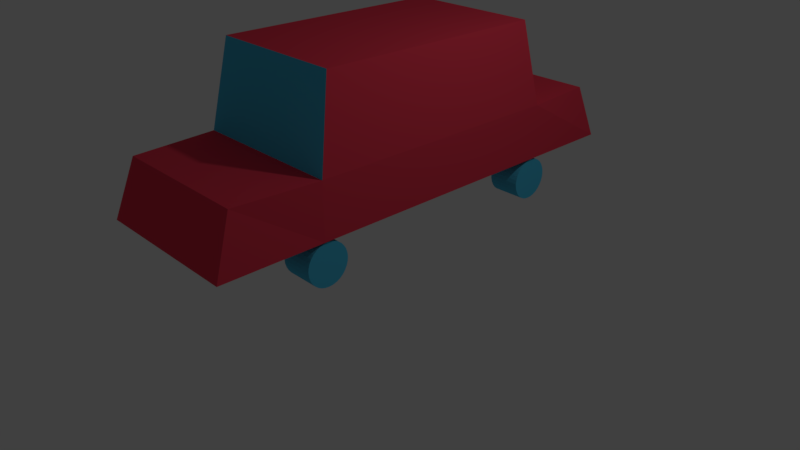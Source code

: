 # Source: FirstCar.blend  (saved by Blender 2.79.0; exported with 4.5.12 LTS)
import bpy
from mathutils import Matrix  # noqa: F401  (used for matrix-valued properties, if any)

bpy.ops.wm.read_factory_settings(use_empty=True)
scene = bpy.context.scene
scene.name = 'Scene'

# ---- collections
col_collection_1 = bpy.data.collections.new('Collection 1'); scene.collection.children.link(col_collection_1)

# ---- materials (node trees are filled in below, after node groups)
mat_material_001 = bpy.data.materials.new('Material.001')
mat_material_001.alpha_threshold = 0.0
mat_material_001.use_transparent_shadow = False
mat_material_001.diffuse_color = (0.0747, 0.5356, 0.8, 1.0)
mat_material_001.roughness = 0.5
mat_material_002 = bpy.data.materials.new('Material.002')
mat_material_002.alpha_threshold = 0.0
mat_material_002.use_transparent_shadow = False
mat_material_002.diffuse_color = (0.8207, 0.05019, 0.08987, 1.0)
mat_material_002.roughness = 0.5

# ---- material node trees

# ---- world
world_world = bpy.data.worlds.new('World'); scene.world = world_world
world_world.color = (0.05088, 0.05088, 0.05088)
world_world.use_sun_shadow = False
world_world.sun_shadow_jitter_overblur = 0.0
world_world.cycles.sampling_method = 'MANUAL'

# ---- cameras
cam_camera = bpy.data.cameras.new('Camera')
cam_camera.clip_end = 100.0
cam_camera.lens = 35.0
cam_camera.sensor_width = 32.0
cam_camera.sensor_height = 18.0
cam_camera.ortho_scale = 7.314
cam_camera.dof.focus_distance = 0.0
cam_camera.dof.aperture_fstop = 128.0

# ---- lights
light_lamp = bpy.data.lights.new('Lamp', 'POINT')
light_lamp.transmission_factor = 0.0
light_lamp.cutoff_distance = 30.0
light_lamp.energy = 100.0
light_lamp.shadow_buffer_clip_start = 1.001
light_lamp.shadow_soft_size = 0.1
light_lamp.shadow_maximum_resolution = 0.006
light_lamp.use_absolute_resolution = True

# ---- meshes
me_cube_001 = bpy.data.meshes.new('Cube.001')
me_cube_001.from_pydata([(-1.0, -1.678, -1.0), (-1.0, -1.678, -0.2906), (-0.9832, 1.721, -1.008), (-1.0, 1.751, -0.2906), (1.0, -1.678, -1.0), (1.0, -1.678, -0.2906), (1.0, 1.751, -1.0), (1.0, 1.751, -0.2906), (-1.0, -3.0, -1.0), (-0.9156, -2.747, -0.2906), (0.9156, -2.747, -0.2906), (1.0, -3.0, -1.0), (-0.9156, 2.747, -0.2906), (-1.0, 3.0, -1.0), (1.0, 3.0, -1.0), (0.9156, 2.747, -0.2906), (-0.8817, -1.476, 0.8053), (-0.8817, 1.548, 0.79), (0.8817, -1.476, 0.8003), (0.8817, 1.548, 0.79), (-1.0, -1.678, -0.2906), (1.0, -1.678, -0.2906), (-0.8817, -1.476, 0.8053), (0.8817, -1.476, 0.8003), (-0.9156, -2.747, -0.2906), (0.9156, -2.747, -0.2906), (-1.0, -1.678, -0.2906), (1.0, -1.678, -0.2906), (-0.8817, -1.476, 0.8053), (0.8817, -1.476, 0.8003), (-0.9519, 1.997, -1.29), (-0.5352, 1.997, -1.29), (-0.9519, 1.992, -1.343), (-0.5352, 1.992, -1.343), (-0.9519, 1.976, -1.393), (-0.5352, 1.976, -1.393), (-0.9519, 1.951, -1.44), (-0.5352, 1.951, -1.44), (-0.9519, 1.918, -1.481), (-0.5352, 1.918, -1.481), (-0.9519, 1.877, -1.515), (-0.5352, 1.877, -1.515), (-0.9519, 1.83, -1.54), (-0.5352, 1.83, -1.54), (-0.9519, 1.779, -1.555), (-0.5352, 1.779, -1.555), (-0.9519, 1.727, -1.56), (-0.5352, 1.727, -1.56), (-0.9519, 1.674, -1.555), (-0.5352, 1.674, -1.555), (-0.9519, 1.623, -1.54), (-0.5352, 1.623, -1.54), (-0.9519, 1.576, -1.515), (-0.5352, 1.576, -1.515), (-0.9519, 1.535, -1.481), (-0.5352, 1.535, -1.481), (-0.9519, 1.502, -1.44), (-0.5352, 1.502, -1.44), (-0.9519, 1.477, -1.393), (-0.5352, 1.477, -1.393), (-0.9519, 1.461, -1.343), (-0.5352, 1.461, -1.343), (-0.9519, 1.456, -1.29), (-0.5352, 1.456, -1.29), (-0.9519, 1.461, -1.237), (-0.5352, 1.461, -1.237), (-0.9519, 1.477, -1.186), (-0.5352, 1.477, -1.186), (-0.9519, 1.502, -1.14), (-0.5352, 1.502, -1.14), (-0.9519, 1.535, -1.099), (-0.5352, 1.535, -1.099), (-0.9519, 1.576, -1.065), (-0.5352, 1.576, -1.065), (-0.9519, 1.623, -1.04), (-0.5352, 1.623, -1.04), (-0.9519, 1.674, -1.025), (-0.5352, 1.674, -1.025), (-0.9519, 1.727, -1.019), (-0.5352, 1.727, -1.019), (-0.9519, 1.779, -1.025), (-0.5352, 1.779, -1.025), (-0.9519, 1.83, -1.04), (-0.5352, 1.83, -1.04), (-0.9519, 1.877, -1.065), (-0.5352, 1.877, -1.065), (-0.9519, 1.918, -1.099), (-0.5352, 1.918, -1.099), (-0.9519, 1.951, -1.14), (-0.5352, 1.951, -1.14), (-0.9519, 1.976, -1.186), (-0.5352, 1.976, -1.186), (-0.9519, 1.992, -1.237), (-0.5352, 1.992, -1.237), (-0.9519, 1.997, -1.29), (-0.5352, 1.997, -1.29), (-0.9519, 1.992, -1.343), (-0.5352, 1.992, -1.343), (-0.9519, 1.976, -1.393), (-0.5352, 1.976, -1.393), (-0.9519, 1.951, -1.44), (-0.5352, 1.951, -1.44), (-0.9519, 1.918, -1.481), (-0.5352, 1.918, -1.481), (-0.9519, 1.877, -1.515), (-0.5352, 1.877, -1.515), (-0.9519, 1.83, -1.54), (-0.5352, 1.83, -1.54), (-0.9519, 1.779, -1.555), (-0.5352, 1.779, -1.555), (-0.9519, 1.727, -1.56), (-0.5352, 1.727, -1.56), (-0.9519, 1.674, -1.555), (-0.5352, 1.674, -1.555), (-0.9519, 1.623, -1.54), (-0.5352, 1.623, -1.54), (-0.9519, 1.576, -1.515), (-0.5352, 1.576, -1.515), (-0.9519, 1.535, -1.481), (-0.5352, 1.535, -1.481), (-0.9519, 1.502, -1.44), (-0.5352, 1.502, -1.44), (-0.9519, 1.477, -1.393), (-0.5352, 1.477, -1.393), (-0.9519, 1.461, -1.343), (-0.5352, 1.461, -1.343), (-0.9519, 1.456, -1.29), (-0.5352, 1.456, -1.29), (-0.9519, 1.461, -1.237), (-0.5352, 1.461, -1.237), (-0.9519, 1.477, -1.186), (-0.5352, 1.477, -1.186), (-0.9519, 1.502, -1.14), (-0.5352, 1.502, -1.14), (-0.9519, 1.535, -1.099), (-0.5352, 1.535, -1.099), (-0.9519, 1.576, -1.065), (-0.5352, 1.576, -1.065), (-0.9519, 1.623, -1.04), (-0.5352, 1.623, -1.04), (-0.9519, 1.674, -1.025), (-0.5352, 1.674, -1.025), (-0.9519, 1.727, -1.019), (-0.5352, 1.727, -1.019), (-0.9519, 1.779, -1.025), (-0.5352, 1.779, -1.025), (-0.9519, 1.83, -1.04), (-0.5352, 1.83, -1.04), (-0.9519, 1.877, -1.065), (-0.5352, 1.877, -1.065), (-0.9519, 1.918, -1.099), (-0.5352, 1.918, -1.099), (-0.9519, 1.951, -1.14), (-0.5352, 1.951, -1.14), (-0.9519, 1.976, -1.186), (-0.5352, 1.976, -1.186), (-0.9519, 1.992, -1.237), (-0.5352, 1.992, -1.237), (-0.9519, -1.356, -1.29), (-0.5352, -1.356, -1.29), (-0.9519, -1.361, -1.343), (-0.5352, -1.361, -1.343), (-0.9519, -1.377, -1.393), (-0.5352, -1.377, -1.393), (-0.9519, -1.402, -1.44), (-0.5352, -1.402, -1.44), (-0.9519, -1.435, -1.481), (-0.5352, -1.435, -1.481), (-0.9519, -1.476, -1.515), (-0.5352, -1.476, -1.515), (-0.9519, -1.523, -1.54), (-0.5352, -1.523, -1.54), (-0.9519, -1.574, -1.555), (-0.5352, -1.574, -1.555), (-0.9519, -1.627, -1.56), (-0.5352, -1.627, -1.56), (-0.9519, -1.679, -1.555), (-0.5352, -1.679, -1.555), (-0.9519, -1.73, -1.54), (-0.5352, -1.73, -1.54), (-0.9519, -1.777, -1.515), (-0.5352, -1.777, -1.515), (-0.9519, -1.818, -1.481), (-0.5352, -1.818, -1.481), (-0.9519, -1.851, -1.44), (-0.5352, -1.851, -1.44), (-0.9519, -1.876, -1.393), (-0.5352, -1.876, -1.393), (-0.9519, -1.892, -1.343), (-0.5352, -1.892, -1.343), (-0.9519, -1.897, -1.29), (-0.5352, -1.897, -1.29), (-0.9519, -1.892, -1.237), (-0.5352, -1.892, -1.237), (-0.9519, -1.876, -1.186), (-0.5352, -1.876, -1.186), (-0.9519, -1.851, -1.14), (-0.5352, -1.851, -1.14), (-0.9519, -1.818, -1.099), (-0.5352, -1.818, -1.099), (-0.9519, -1.777, -1.065), (-0.5352, -1.777, -1.065), (-0.9519, -1.73, -1.04), (-0.5352, -1.73, -1.04), (-0.9519, -1.679, -1.025), (-0.5352, -1.679, -1.025), (-0.9519, -1.627, -1.019), (-0.5352, -1.627, -1.019), (-0.9519, -1.574, -1.025), (-0.5352, -1.574, -1.025), (-0.9519, -1.523, -1.04), (-0.5352, -1.523, -1.04), (-0.9519, -1.476, -1.065), (-0.5352, -1.476, -1.065), (-0.9519, -1.435, -1.099), (-0.5352, -1.435, -1.099), (-0.9519, -1.402, -1.14), (-0.5352, -1.402, -1.14), (-0.9519, -1.377, -1.186), (-0.5352, -1.377, -1.186), (-0.9519, -1.361, -1.237), (-0.5352, -1.361, -1.237), (0.56, 1.997, -1.29), (0.9767, 1.997, -1.29), (0.56, 1.992, -1.343), (0.9767, 1.992, -1.343), (0.56, 1.976, -1.393), (0.9767, 1.976, -1.393), (0.56, 1.951, -1.44), (0.9767, 1.951, -1.44), (0.56, 1.918, -1.481), (0.9767, 1.918, -1.481), (0.56, 1.877, -1.515), (0.9767, 1.877, -1.515), (0.56, 1.83, -1.54), (0.9767, 1.83, -1.54), (0.56, 1.779, -1.555), (0.9767, 1.779, -1.555), (0.56, 1.727, -1.56), (0.9767, 1.727, -1.56), (0.56, 1.674, -1.555), (0.9767, 1.674, -1.555), (0.56, 1.623, -1.54), (0.9767, 1.623, -1.54), (0.56, 1.576, -1.515), (0.9767, 1.576, -1.515), (0.56, 1.535, -1.481), (0.9767, 1.535, -1.481), (0.56, 1.502, -1.44), (0.9767, 1.502, -1.44), (0.56, 1.477, -1.393), (0.9767, 1.477, -1.393), (0.56, 1.461, -1.343), (0.9767, 1.461, -1.343), (0.56, 1.456, -1.29), (0.9767, 1.456, -1.29), (0.56, 1.461, -1.237), (0.9767, 1.461, -1.237), (0.56, 1.477, -1.186), (0.9767, 1.477, -1.186), (0.56, 1.502, -1.14), (0.9767, 1.502, -1.14), (0.56, 1.535, -1.099), (0.9767, 1.535, -1.099), (0.56, 1.576, -1.065), (0.9767, 1.576, -1.065), (0.56, 1.623, -1.04), (0.9767, 1.623, -1.04), (0.56, 1.674, -1.025), (0.9767, 1.674, -1.025), (0.56, 1.727, -1.019), (0.9767, 1.727, -1.019), (0.56, 1.779, -1.025), (0.9767, 1.779, -1.025), (0.56, 1.83, -1.04), (0.9767, 1.83, -1.04), (0.56, 1.877, -1.065), (0.9767, 1.877, -1.065), (0.56, 1.918, -1.099), (0.9767, 1.918, -1.099), (0.56, 1.951, -1.14), (0.9767, 1.951, -1.14), (0.56, 1.976, -1.186), (0.9767, 1.976, -1.186), (0.56, 1.992, -1.237), (0.9767, 1.992, -1.237), (0.56, -1.356, -1.29), (0.9767, -1.356, -1.29), (0.56, -1.361, -1.343), (0.9767, -1.361, -1.343), (0.56, -1.377, -1.393), (0.9767, -1.377, -1.393), (0.56, -1.402, -1.44), (0.9767, -1.402, -1.44), (0.56, -1.435, -1.481), (0.9767, -1.435, -1.481), (0.56, -1.476, -1.515), (0.9767, -1.476, -1.515), (0.56, -1.523, -1.54), (0.9767, -1.523, -1.54), (0.56, -1.574, -1.555), (0.9767, -1.574, -1.555), (0.56, -1.627, -1.56), (0.9767, -1.627, -1.56), (0.56, -1.679, -1.555), (0.9767, -1.679, -1.555), (0.56, -1.73, -1.54), (0.9767, -1.73, -1.54), (0.56, -1.777, -1.515), (0.9767, -1.777, -1.515), (0.56, -1.818, -1.481), (0.9767, -1.818, -1.481), (0.56, -1.851, -1.44), (0.9767, -1.851, -1.44), (0.56, -1.876, -1.393), (0.9767, -1.876, -1.393), (0.56, -1.892, -1.343), (0.9767, -1.892, -1.343), (0.56, -1.897, -1.29), (0.9767, -1.897, -1.29), (0.56, -1.892, -1.237), (0.9767, -1.892, -1.237), (0.56, -1.876, -1.186), (0.9767, -1.876, -1.186), (0.56, -1.851, -1.14), (0.9767, -1.851, -1.14), (0.56, -1.818, -1.099), (0.9767, -1.818, -1.099), (0.56, -1.777, -1.065), (0.9767, -1.777, -1.065), (0.56, -1.73, -1.04), (0.9767, -1.73, -1.04), (0.56, -1.679, -1.025), (0.9767, -1.679, -1.025), (0.56, -1.627, -1.019), (0.9767, -1.627, -1.019), (0.56, -1.574, -1.025), (0.9767, -1.574, -1.025), (0.56, -1.523, -1.04), (0.9767, -1.523, -1.04), (0.56, -1.476, -1.065), (0.9767, -1.476, -1.065), (0.56, -1.435, -1.099), (0.9767, -1.435, -1.099), (0.56, -1.402, -1.14), (0.9767, -1.402, -1.14), (0.56, -1.377, -1.186), (0.9767, -1.377, -1.186), (0.56, -1.361, -1.237), (0.9767, -1.361, -1.237)], [], [(0, 1, 3, 2), (7, 6, 14, 15), (6, 7, 5, 4), (5, 1, 9, 10), (2, 6, 4, 0), (5, 7, 19, 18), (11, 10, 9, 8), (4, 5, 10, 11), (1, 0, 8, 9), (0, 4, 11, 8), (13, 12, 15, 14), (6, 2, 13, 14), (3, 7, 15, 12), (2, 3, 12, 13), (19, 17, 16, 18), (3, 1, 16, 17), (18, 16, 22, 23), (7, 3, 17, 19), (21, 23, 29, 27), (16, 1, 20, 22), (1, 5, 21, 20), (5, 18, 23, 21), (26, 27, 29, 28), (20, 21, 27, 26), (22, 20, 26, 28), (9, 10, 25, 24), (23, 22, 28, 29), (30, 31, 33, 32), (32, 33, 35, 34), (34, 35, 37, 36), (36, 37, 39, 38), (38, 39, 41, 40), (40, 41, 43, 42), (42, 43, 45, 44), (44, 45, 47, 46), (46, 47, 49, 48), (48, 49, 51, 50), (50, 51, 53, 52), (52, 53, 55, 54), (54, 55, 57, 56), (56, 57, 59, 58), (58, 59, 61, 60), (60, 61, 63, 62), (62, 63, 65, 64), (64, 65, 67, 66), (66, 67, 69, 68), (68, 69, 71, 70), (70, 71, 73, 72), (72, 73, 75, 74), (74, 75, 77, 76), (76, 77, 79, 78), (78, 79, 81, 80), (80, 81, 83, 82), (82, 83, 85, 84), (84, 85, 87, 86), (86, 87, 89, 88), (88, 89, 91, 90), (33, 31, 93, 91, 89, 87, 85, 83, 81, 79, 77, 75, 73, 71, 69, 67, 65, 63, 61, 59, 57, 55, 53, 51, 49, 47, 45, 43, 41, 39, 37, 35), (90, 91, 93, 92), (92, 93, 31, 30), (30, 32, 34, 36, 38, 40, 42, 44, 46, 48, 50, 52, 54, 56, 58, 60, 62, 64, 66, 68, 70, 72, 74, 76, 78, 80, 82, 84, 86, 88, 90, 92), (94, 95, 97, 96), (96, 97, 99, 98), (98, 99, 101, 100), (100, 101, 103, 102), (102, 103, 105, 104), (104, 105, 107, 106), (106, 107, 109, 108), (108, 109, 111, 110), (110, 111, 113, 112), (112, 113, 115, 114), (114, 115, 117, 116), (116, 117, 119, 118), (118, 119, 121, 120), (120, 121, 123, 122), (122, 123, 125, 124), (124, 125, 127, 126), (126, 127, 129, 128), (128, 129, 131, 130), (130, 131, 133, 132), (132, 133, 135, 134), (134, 135, 137, 136), (136, 137, 139, 138), (138, 139, 141, 140), (140, 141, 143, 142), (142, 143, 145, 144), (144, 145, 147, 146), (146, 147, 149, 148), (148, 149, 151, 150), (150, 151, 153, 152), (152, 153, 155, 154), (97, 95, 157, 155, 153, 151, 149, 147, 145, 143, 141, 139, 137, 135, 133, 131, 129, 127, 125, 123, 121, 119, 117, 115, 113, 111, 109, 107, 105, 103, 101, 99), (154, 155, 157, 156), (156, 157, 95, 94), (94, 96, 98, 100, 102, 104, 106, 108, 110, 112, 114, 116, 118, 120, 122, 124, 126, 128, 130, 132, 134, 136, 138, 140, 142, 144, 146, 148, 150, 152, 154, 156), (158, 159, 161, 160), (160, 161, 163, 162), (162, 163, 165, 164), (164, 165, 167, 166), (166, 167, 169, 168), (168, 169, 171, 170), (170, 171, 173, 172), (172, 173, 175, 174), (174, 175, 177, 176), (176, 177, 179, 178), (178, 179, 181, 180), (180, 181, 183, 182), (182, 183, 185, 184), (184, 185, 187, 186), (186, 187, 189, 188), (188, 189, 191, 190), (190, 191, 193, 192), (192, 193, 195, 194), (194, 195, 197, 196), (196, 197, 199, 198), (198, 199, 201, 200), (200, 201, 203, 202), (202, 203, 205, 204), (204, 205, 207, 206), (206, 207, 209, 208), (208, 209, 211, 210), (210, 211, 213, 212), (212, 213, 215, 214), (214, 215, 217, 216), (216, 217, 219, 218), (161, 159, 221, 219, 217, 215, 213, 211, 209, 207, 205, 203, 201, 199, 197, 195, 193, 191, 189, 187, 185, 183, 181, 179, 177, 175, 173, 171, 169, 167, 165, 163), (218, 219, 221, 220), (220, 221, 159, 158), (158, 160, 162, 164, 166, 168, 170, 172, 174, 176, 178, 180, 182, 184, 186, 188, 190, 192, 194, 196, 198, 200, 202, 204, 206, 208, 210, 212, 214, 216, 218, 220), (222, 223, 225, 224), (224, 225, 227, 226), (226, 227, 229, 228), (228, 229, 231, 230), (230, 231, 233, 232), (232, 233, 235, 234), (234, 235, 237, 236), (236, 237, 239, 238), (238, 239, 241, 240), (240, 241, 243, 242), (242, 243, 245, 244), (244, 245, 247, 246), (246, 247, 249, 248), (248, 249, 251, 250), (250, 251, 253, 252), (252, 253, 255, 254), (254, 255, 257, 256), (256, 257, 259, 258), (258, 259, 261, 260), (260, 261, 263, 262), (262, 263, 265, 264), (264, 265, 267, 266), (266, 267, 269, 268), (268, 269, 271, 270), (270, 271, 273, 272), (272, 273, 275, 274), (274, 275, 277, 276), (276, 277, 279, 278), (278, 279, 281, 280), (280, 281, 283, 282), (225, 223, 285, 283, 281, 279, 277, 275, 273, 271, 269, 267, 265, 263, 261, 259, 257, 255, 253, 251, 249, 247, 245, 243, 241, 239, 237, 235, 233, 231, 229, 227), (282, 283, 285, 284), (284, 285, 223, 222), (222, 224, 226, 228, 230, 232, 234, 236, 238, 240, 242, 244, 246, 248, 250, 252, 254, 256, 258, 260, 262, 264, 266, 268, 270, 272, 274, 276, 278, 280, 282, 284), (286, 287, 289, 288), (288, 289, 291, 290), (290, 291, 293, 292), (292, 293, 295, 294), (294, 295, 297, 296), (296, 297, 299, 298), (298, 299, 301, 300), (300, 301, 303, 302), (302, 303, 305, 304), (304, 305, 307, 306), (306, 307, 309, 308), (308, 309, 311, 310), (310, 311, 313, 312), (312, 313, 315, 314), (314, 315, 317, 316), (316, 317, 319, 318), (318, 319, 321, 320), (320, 321, 323, 322), (322, 323, 325, 324), (324, 325, 327, 326), (326, 327, 329, 328), (328, 329, 331, 330), (330, 331, 333, 332), (332, 333, 335, 334), (334, 335, 337, 336), (336, 337, 339, 338), (338, 339, 341, 340), (340, 341, 343, 342), (342, 343, 345, 344), (344, 345, 347, 346), (289, 287, 349, 347, 345, 343, 341, 339, 337, 335, 333, 331, 329, 327, 325, 323, 321, 319, 317, 315, 313, 311, 309, 307, 305, 303, 301, 299, 297, 295, 293, 291), (346, 347, 349, 348), (348, 349, 287, 286), (286, 288, 290, 292, 294, 296, 298, 300, 302, 304, 306, 308, 310, 312, 314, 316, 318, 320, 322, 324, 326, 328, 330, 332, 334, 336, 338, 340, 342, 344, 346, 348)])
me_cube_001.polygons.foreach_set('material_index', [1, 1, 1, 1, 1, 1, 1, 1, 1, 1, 1, 1, 1, 1, 1, 1, 1, 1, 1, 1, 1, 1, 0, 1, 1, 1, 1, 0, 0, 0, 0, 0, 0, 0, 0, 0, 0, 0, 0, 0, 0, 0, 0, 0, 0, 0, 0, 0, 0, 0, 0, 0, 0, 0, 0, 0, 0, 0, 0, 0, 0, 0, 0, 0, 0, 0, 0, 0, 0, 0, 0, 0, 0, 0, 0, 0, 0, 0, 0, 0, 0, 0, 0, 0, 0, 0, 0, 0, 0, 0, 0, 0, 0, 0, 0, 0, 0, 0, 0, 0, 0, 0, 0, 0, 0, 0, 0, 0, 0, 0, 0, 0, 0, 0, 0, 0, 0, 0, 0, 0, 0, 0, 0, 0, 0, 0, 0, 0, 0, 0, 0, 0, 0, 0, 0, 0, 0, 0, 0, 0, 0, 0, 0, 0, 0, 0, 0, 0, 0, 0, 0, 0, 0, 0, 0, 0, 0, 0, 0, 0, 0, 0, 0, 0, 0, 0, 0, 0, 0, 0, 0, 0, 0, 0, 0, 0, 0, 0, 0, 0, 0, 0, 0, 0, 0, 0, 0, 0, 0, 0, 0, 0, 0, 0, 0, 0, 0])
me_cube_001.materials.append(mat_material_001)
me_cube_001.materials.append(mat_material_002)
me_cube_001.use_remesh_preserve_volume = False
me_cube_001.use_remesh_preserve_attributes = False
me_cube_001.use_mirror_vertex_groups = False
me_cube_001.update()

# ---- objects
ob_cube = bpy.data.objects.new('Cube', me_cube_001)
ob_lamp = bpy.data.objects.new('Lamp', light_lamp)
ob_camera = bpy.data.objects.new('Camera', cam_camera)

# ---- transforms, parenting, visibility, modifiers, constraints
ob_cube.location = (0.05694, 0.152, 2.108)
ob_cube.lineart.crease_threshold = 0.0
ob_lamp.location = (4.076, 1.005, 5.904)
ob_lamp.rotation_euler = (0.6503, 0.05522, 1.866)
ob_lamp.lock_rotations_4d = False
ob_lamp.empty_display_type = 'ARROWS'
ob_lamp.color = (0.0, 0.0, 0.0, 0.0)
ob_lamp.lineart.crease_threshold = 0.0
ob_camera.location = (7.481, -6.508, 5.344)
ob_camera.rotation_euler = (1.109, 0.0, 0.8149)
ob_camera.lock_rotations_4d = False
ob_camera.empty_display_type = 'ARROWS'
ob_camera.color = (0.0, 0.0, 0.0, 0.0)
ob_camera.display_type = 'WIRE'
ob_camera.lineart.crease_threshold = 0.0

# ---- collection membership
col_collection_1.objects.link(ob_cube)
col_collection_1.objects.link(ob_lamp)
col_collection_1.objects.link(ob_camera)

# ---- scene / render settings (as saved in the file)
scene.camera = ob_camera
scene.frame_start = 1; scene.frame_end = 250; scene.frame_set(1)
scene.render.engine = 'BLENDER_EEVEE_NEXT'
scene.render.resolution_percentage = 50
scene.render.dither_intensity = 0.0
scene.cycles.use_denoising = False
scene.cycles.samples = 128
scene.cycles.sampling_pattern = 'TABULATED_SOBOL'
scene.cycles.use_adaptive_sampling = False
scene.cycles.use_light_tree = False
scene.cycles.blur_glossy = 0.0
scene.cycles.sample_clamp_indirect = 0.0
scene.view_settings.view_transform = 'Standard'
bpy.context.view_layer.update()
